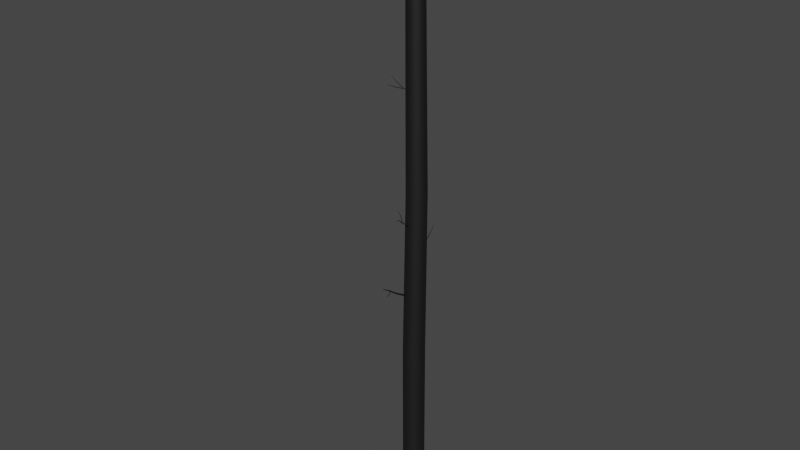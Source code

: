 # Source: Tree4_007.blend  (saved by Blender 2.91.10; exported with 4.5.12 LTS)
import bpy
from mathutils import Matrix  # noqa: F401  (used for matrix-valued properties, if any)

bpy.ops.wm.read_factory_settings(use_empty=True)
scene = bpy.context.scene
scene.name = 'Scene'

# ---- materials (node trees are filled in below, after node groups)
mat_tree_004mat = bpy.data.materials.new('Tree_004Mat')
mat_tree_004mat.use_transparent_shadow = False
mat_tree_004mat.diffuse_color = (0.05098, 0.05098, 0.05098, 1.0)
mat_tree_004mat.roughness = 0.69
mat_tree_004mat.metallic = 1.0
mat_tree_003mat = bpy.data.materials.new('Tree_003Mat')
mat_tree_003mat.use_transparent_shadow = False
mat_tree_003mat.diffuse_color = (0.05098, 0.05098, 0.05098, 1.0)
mat_tree_003mat.roughness = 0.69
mat_tree_003mat.metallic = 1.0

# ---- material node trees
mat_tree_004mat.use_nodes = True; mat_tree_004mat.node_tree.nodes.clear()
_N = mat_tree_004mat.node_tree.nodes; _L = mat_tree_004mat.node_tree.links
n0 = _N.new('ShaderNodeBsdfPrincipled'); n0.name = 'Principled BSDF'; n0.location = (10, 300)
n0.distribution = 'GGX'
n0.subsurface_method = 'BURLEY'
n0.inputs[0].default_value = (0.05098, 0.05098, 0.05098, 1.0)
n0.inputs[1].default_value = 1.0
n0.inputs[2].default_value = 0.69
n0.inputs[3].default_value = 1.45
n0.inputs[27].default_value = (0.0, 0.0, 0.0, 1.0)
n1 = _N.new('ShaderNodeOutputMaterial'); n1.name = 'Material Output'; n1.location = (300, 300)
n2 = _N.new('ShaderNodeNormalMap'); n2.name = 'Normal Map'; n2.location = (-300, -300)
n2.label = 'Normal/Map'
_L.new(n0.outputs[0], n1.inputs[0])
_L.new(n2.outputs[0], n0.inputs[5])
n1.is_active_output = True
mat_tree_003mat.use_nodes = True; mat_tree_003mat.node_tree.nodes.clear()
_N = mat_tree_003mat.node_tree.nodes; _L = mat_tree_003mat.node_tree.links
n0 = _N.new('ShaderNodeBsdfPrincipled'); n0.name = 'Principled BSDF'; n0.location = (10, 300)
n0.distribution = 'GGX'
n0.subsurface_method = 'BURLEY'
n0.inputs[0].default_value = (0.05098, 0.05098, 0.05098, 1.0)
n0.inputs[1].default_value = 1.0
n0.inputs[2].default_value = 0.69
n0.inputs[3].default_value = 1.45
n0.inputs[27].default_value = (0.0, 0.0, 0.0, 1.0)
n1 = _N.new('ShaderNodeOutputMaterial'); n1.name = 'Material Output'; n1.location = (300, 300)
n2 = _N.new('ShaderNodeNormalMap'); n2.name = 'Normal Map'; n2.location = (-300, -300)
n2.label = 'Normal/Map'
_L.new(n0.outputs[0], n1.inputs[0])
_L.new(n2.outputs[0], n0.inputs[5])
n1.is_active_output = True

# ---- world
world_world = bpy.data.worlds.new('World'); scene.world = world_world
world_world.use_nodes = True; world_world.node_tree.nodes.clear()
_N = world_world.node_tree.nodes; _L = world_world.node_tree.links
n0 = _N.new('ShaderNodeOutputWorld'); n0.name = 'World Output'; n0.location = (300, 300)
n1 = _N.new('ShaderNodeBackground'); n1.name = 'Background'; n1.location = (10, 300)
n1.inputs[0].default_value = (0.05088, 0.05088, 0.05088, 1.0)
_L.new(n1.outputs[0], n0.inputs[0])
n0.is_active_output = True
world_world.color = (0.05088, 0.05088, 0.05088)
world_world.use_sun_shadow = False
world_world.sun_shadow_jitter_overblur = 0.0

# ---- meshes
me_tree004mesh = bpy.data.meshes.new('Tree004Mesh')
me_tree004mesh.from_pydata([(0.02155, 0.3702, 0.004312), (-0.06864, 0.2701, 21.96), (0.2567, 0.2938, 0.004312), (0.1077, 0.2128, 21.96), (0.402, 0.09377, 0.004311), (0.2166, 0.06285, 21.96), (0.402, -0.1534, 0.004312), (0.2166, -0.1225, 21.96), (0.2567, -0.3534, 0.004312), (0.1077, -0.2725, 21.96), (0.02155, -0.4298, 0.004312), (-0.06864, -0.3298, 21.96), (-0.2136, -0.3534, 0.004312), (-0.245, -0.2725, 21.96), (-0.3589, -0.1534, 0.004312), (-0.3539, -0.1225, 21.96), (-0.3589, 0.09377, 0.004311), (-0.3539, 0.06285, 21.96), (-0.2136, 0.2938, 0.004312), (-0.245, 0.2128, 21.96), (0.06664, 0.338, 12.06), (0.2828, 0.2677, 12.06), (0.4165, 0.08382, 12.06), (0.4165, -0.1435, 12.06), (0.2828, -0.3274, 12.06), (0.06664, -0.3976, 12.06), (-0.1495, -0.3274, 12.06), (-0.2832, -0.1435, 12.06), (-0.2832, 0.08382, 12.06), (-0.1495, 0.2677, 12.06), (0.2341, 0.2938, 6.032), (0.3794, 0.09377, 6.032), (0.3794, -0.1534, 6.032), (0.2341, -0.3534, 6.032), (-0.0009976, -0.4298, 6.032), (-0.2361, -0.3534, 6.032), (-0.3814, -0.1534, 6.032), (-0.3814, 0.09377, 6.032), (-0.2361, 0.2938, 6.032), (-0.0009976, 0.3702, 6.032), (-0.06679, -1.176, 8.899), (0.2166, -1.723, 9.013), (-0.06376, -1.176, 8.893), (0.2176, -1.723, 9.011), (-0.06384, -1.178, 8.887), (0.2176, -1.724, 9.009), (-0.06702, -1.181, 8.881), (0.2165, -1.725, 9.007), (-0.07244, -1.184, 8.879), (0.2147, -1.726, 9.006), (-0.07865, -1.187, 8.88), (0.2125, -1.727, 9.006), (-0.08399, -1.188, 8.884), (0.2107, -1.727, 9.008), (-0.08703, -1.188, 8.89), (0.2097, -1.727, 9.01), (-0.08694, -1.186, 8.896), (0.2097, -1.727, 9.012), (-0.08376, -1.183, 8.902), (0.2108, -1.726, 9.014), (-0.07834, -1.18, 8.904), (0.2126, -1.725, 9.015), (-0.07213, -1.177, 8.903), (0.2148, -1.724, 9.014), (0.08303, -1.424, 8.929), (0.08538, -1.424, 8.924), (0.08532, -1.426, 8.919), (0.08285, -1.428, 8.915), (0.07865, -1.431, 8.913), (0.07383, -1.433, 8.914), (0.06969, -1.434, 8.917), (0.06733, -1.433, 8.922), (0.0674, -1.432, 8.927), (0.06987, -1.43, 8.931), (0.07407, -1.427, 8.933), (0.07889, -1.425, 8.932), (-0.1526, -0.3182, 8.338), (-0.009497, -1.61, 9.179), (-0.1428, -0.3244, 8.324), (-0.006966, -1.612, 9.176), (-0.1417, -0.3334, 8.309), (-0.006679, -1.614, 9.172), (-0.1495, -0.3427, 8.296), (-0.008712, -1.617, 9.169), (-0.1643, -0.3499, 8.288), (-0.01252, -1.618, 9.167), (-0.1819, -0.353, 8.289), (-0.01708, -1.619, 9.167), (-0.1978, -0.3512, 8.297), (-0.02118, -1.619, 9.169), (-0.2075, -0.3449, 8.311), (-0.02371, -1.617, 9.172), (-0.2087, -0.3359, 8.326), (-0.02399, -1.615, 9.176), (-0.2008, -0.3266, 8.339), (-0.02196, -1.612, 9.18), (-0.1861, -0.3194, 8.347), (-0.01815, -1.611, 9.182), (-0.1684, -0.3164, 8.346), (-0.01359, -1.61, 9.182), (-0.07352, -0.855, 8.673), (-0.06562, -0.8601, 8.662), (-0.06472, -0.8673, 8.649), (-0.07107, -0.8749, 8.639), (-0.08296, -0.8806, 8.633), (-0.0972, -0.8831, 8.633), (-0.11, -0.8817, 8.64), (-0.1179, -0.8766, 8.651), (-0.1188, -0.8694, 8.663), (-0.1124, -0.8618, 8.674), (-0.1006, -0.856, 8.68), (-0.08631, -0.8536, 8.679), (-0.05601, -1.273, 8.98), (-0.05002, -1.277, 8.971), (-0.04934, -1.283, 8.962), (-0.05415, -1.288, 8.954), (-0.06316, -1.293, 8.949), (-0.07395, -1.295, 8.95), (-0.08363, -1.294, 8.955), (-0.08962, -1.29, 8.963), (-0.0903, -1.284, 8.972), (-0.08549, -1.279, 8.981), (-0.07648, -1.274, 8.985), (-0.06569, -1.272, 8.985), (-0.01021, 0.2654, 9.961), (0.1382, 0.7859, 10.62), (-0.005522, 0.2746, 9.951), (0.1392, 0.7878, 10.61), (0.005175, 0.2802, 9.943), (0.1413, 0.7889, 10.61), (0.01901, 0.2806, 9.94), (0.144, 0.7889, 10.61), (0.03229, 0.2758, 9.942), (0.1466, 0.788, 10.61), (0.04144, 0.267, 9.948), (0.1484, 0.7862, 10.61), (0.04402, 0.2565, 9.958), (0.149, 0.7842, 10.62), (0.03933, 0.2473, 9.967), (0.148, 0.7824, 10.62), (0.02863, 0.2417, 9.975), (0.1459, 0.7813, 10.62), (0.01479, 0.2413, 9.978), (0.1432, 0.7812, 10.62), (0.001516, 0.2461, 9.977), (0.1405, 0.7821, 10.62), (-0.007635, 0.255, 9.97), (0.1387, 0.7839, 10.62), (0.07046, 0.5743, 10.25), (0.07344, 0.5802, 10.24), (0.08025, 0.5837, 10.23), (0.08905, 0.584, 10.23), (0.0975, 0.5809, 10.23), (0.1033, 0.5753, 10.24), (0.105, 0.5687, 10.24), (0.102, 0.5628, 10.25), (0.09517, 0.5593, 10.25), (0.08636, 0.559, 10.26), (0.07792, 0.5621, 10.26), (0.0721, 0.5677, 10.25), (0.0325, -0.1204, 10.83), (0.04337, -1.091, 11.44), (0.02945, -0.1275, 10.82), (0.04284, -1.092, 11.44), (0.02066, -0.1329, 10.81), (0.04133, -1.093, 11.44), (0.008486, -0.1352, 10.81), (0.03924, -1.093, 11.44), (-0.003805, -0.1337, 10.81), (0.03712, -1.093, 11.44), (-0.01292, -0.1289, 10.82), (0.03555, -1.092, 11.44), (-0.01643, -0.122, 10.83), (0.03495, -1.091, 11.44), (-0.01337, -0.1148, 10.84), (0.03547, -1.09, 11.44), (-0.004585, -0.1094, 10.85), (0.03699, -1.089, 11.44), (0.007585, -0.1071, 10.85), (0.03908, -1.089, 11.44), (0.01988, -0.1086, 10.85), (0.0412, -1.089, 11.44), (0.029, -0.1135, 10.84), (0.04277, -1.09, 11.44), (0.04248, -0.7324, 11.26), (0.04063, -0.7367, 11.25), (0.03531, -0.74, 11.25), (0.02794, -0.7413, 11.25), (0.02049, -0.7404, 11.25), (0.01497, -0.7375, 11.25), (0.01285, -0.7333, 11.26), (0.0147, -0.729, 11.27), (0.02002, -0.7257, 11.27), (0.02739, -0.7243, 11.27), (0.03483, -0.7252, 11.27), (0.04035, -0.7282, 11.27), (0.0396, -0.8766, 11.4), (0.03868, -0.8787, 11.4), (0.03606, -0.8803, 11.4), (0.03242, -0.881, 11.39), (0.02874, -0.8806, 11.4), (0.02602, -0.8791, 11.4), (0.02497, -0.877, 11.4), (0.02588, -0.8749, 11.4), (0.02851, -0.8733, 11.41), (0.03215, -0.8726, 11.41), (0.03582, -0.8731, 11.41), (0.03855, -0.8745, 11.4), (0.03807, -0.6921, 11.23), (0.03867, -0.9488, 11.79), (0.03667, -0.6974, 11.23), (0.03818, -0.9506, 11.79), (0.03251, -0.7015, 11.23), (0.03673, -0.952, 11.79), (0.02671, -0.7031, 11.23), (0.03472, -0.9526, 11.79), (0.02081, -0.7018, 11.23), (0.03266, -0.9522, 11.79), (0.01641, -0.6981, 11.23), (0.03113, -0.9509, 11.79), (0.01467, -0.6929, 11.23), (0.03053, -0.949, 11.79), (0.01607, -0.6875, 11.24), (0.03101, -0.9472, 11.79), (0.02023, -0.6835, 11.24), (0.03246, -0.9458, 11.79), (0.02603, -0.6819, 11.24), (0.03448, -0.9452, 11.79), (0.03192, -0.6831, 11.24), (0.03653, -0.9456, 11.79), (0.03633, -0.6869, 11.24), (0.03806, -0.9469, 11.79), (0.03788, -0.7904, 11.55), (0.03688, -0.7942, 11.54), (0.03391, -0.7971, 11.54), (0.02976, -0.7982, 11.54), (0.02555, -0.7973, 11.54), (0.0224, -0.7947, 11.54), (0.02116, -0.7909, 11.55), (0.02216, -0.7871, 11.55), (0.02513, -0.7842, 11.55), (0.02928, -0.7831, 11.55), (0.03349, -0.784, 11.55), (0.03663, -0.7867, 11.55), (-0.3574, -0.1745, 15.54), (-0.9408, -0.1931, 15.84), (-0.3607, -0.1775, 15.54), (-0.9413, -0.1936, 15.84), (-0.3643, -0.1769, 15.53), (-0.9419, -0.1935, 15.84), (-0.3673, -0.1727, 15.53), (-0.9425, -0.1927, 15.84), (-0.3689, -0.1661, 15.52), (-0.9427, -0.1916, 15.84), (-0.3686, -0.1589, 15.52), (-0.9427, -0.1904, 15.84), (-0.3666, -0.153, 15.53), (-0.9423, -0.1894, 15.84), (-0.3633, -0.1499, 15.53), (-0.9418, -0.1888, 15.84), (-0.3597, -0.1506, 15.54), (-0.9411, -0.1889, 15.84), (-0.3567, -0.1548, 15.54), (-0.9406, -0.1897, 15.84), (-0.3551, -0.1614, 15.55), (-0.9404, -0.1908, 15.84), (-0.3554, -0.1686, 15.55), (-0.9404, -0.192, 15.84), (-0.7295, -0.1744, 15.75), (-0.7314, -0.1763, 15.75), (-0.7336, -0.1759, 15.75), (-0.7354, -0.1733, 15.74), (-0.7364, -0.1694, 15.74), (-0.7362, -0.165, 15.74), (-0.735, -0.1614, 15.74), (-0.733, -0.1596, 15.75), (-0.7308, -0.16, 15.75), (-0.729, -0.1625, 15.75), (-0.7281, -0.1665, 15.76), (-0.7282, -0.1709, 15.76), (-0.8223, -0.1601, 15.82), (-0.8233, -0.161, 15.82), (-0.8244, -0.1608, 15.82), (-0.8253, -0.1596, 15.82), (-0.8258, -0.1576, 15.81), (-0.8257, -0.1555, 15.81), (-0.8251, -0.1537, 15.82), (-0.8241, -0.1528, 15.82), (-0.823, -0.153, 15.82), (-0.8221, -0.1542, 15.82), (-0.8217, -0.1562, 15.82), (-0.8217, -0.1584, 15.82), (0.01957, -0.05316, 15.5), (-0.8967, -0.3547, 15.59), (0.01966, -0.05658, 15.49), (-0.8966, -0.3556, 15.59), (0.018, -0.05501, 15.48), (-0.8971, -0.3552, 15.59), (0.01503, -0.04885, 15.47), (-0.8978, -0.3536, 15.59), (0.01154, -0.03977, 15.47), (-0.8987, -0.3513, 15.59), (0.008485, -0.0302, 15.47), (-0.8995, -0.3488, 15.59), (0.006667, -0.02269, 15.48), (-0.9, -0.3468, 15.59), (0.006578, -0.01927, 15.49), (-0.9, -0.346, 15.59), (0.008241, -0.02085, 15.5), (-0.8996, -0.3464, 15.59), (0.01121, -0.02701, 15.51), (-0.8988, -0.348, 15.6), (0.01469, -0.03608, 15.51), (-0.8979, -0.3503, 15.6), (0.01775, -0.04566, 15.51), (-0.8971, -0.3528, 15.6), (-0.4721, -0.2186, 15.55), (-0.4721, -0.2213, 15.54), (-0.4734, -0.2201, 15.54), (-0.4758, -0.2151, 15.53), (-0.4786, -0.2078, 15.53), (-0.4811, -0.2, 15.53), (-0.4825, -0.194, 15.54), (-0.4826, -0.1912, 15.54), (-0.4813, -0.1925, 15.55), (-0.4789, -0.1975, 15.56), (-0.4761, -0.2048, 15.56), (-0.4736, -0.2125, 15.56), (-0.6818, -0.2915, 15.57), (-0.6817, -0.2936, 15.56), (-0.6827, -0.2926, 15.56), (-0.6845, -0.2889, 15.55), (-0.6867, -0.2833, 15.55), (-0.6885, -0.2774, 15.55), (-0.6896, -0.2729, 15.55), (-0.6897, -0.2708, 15.56), (-0.6887, -0.2717, 15.57), (-0.6869, -0.2755, 15.57), (-0.6847, -0.281, 15.57), (-0.6829, -0.2869, 15.57)], [], [(20, 1, 3), (5, 22, 21), (3, 5, 21), (20, 3, 21), (22, 5, 7), (9, 24, 23), (7, 9, 23), (22, 7, 23), (24, 9, 11), (13, 26, 25), (11, 13, 25), (24, 11, 25), (26, 13, 15), (17, 28, 27), (15, 17, 27), (26, 15, 27), (28, 17, 19), (1, 20, 29), (19, 1, 29), (28, 19, 29), (37, 28, 29), (38, 37, 29), (38, 29, 20), (38, 20, 39), (35, 26, 27), (36, 35, 27), (36, 27, 28), (36, 28, 37), (33, 24, 25), (34, 33, 25), (34, 25, 26), (34, 26, 35), (31, 22, 23), (32, 31, 23), (32, 23, 24), (32, 24, 33), (39, 20, 21), (30, 39, 21), (30, 21, 22), (30, 22, 31), (0, 39, 30), (31, 4, 2), (30, 31, 2), (0, 30, 2), (4, 31, 32), (33, 8, 6), (32, 33, 6), (4, 32, 6), (8, 33, 34), (35, 12, 10), (34, 35, 10), (8, 34, 10), (12, 35, 36), (37, 16, 14), (36, 37, 14), (12, 36, 14), (16, 37, 38), (39, 0, 18), (38, 39, 18), (16, 38, 18), (45, 66, 65, 43), (47, 67, 66, 45), (49, 68, 67, 47), (51, 69, 68, 49), (53, 70, 69, 51), (55, 71, 70, 53), (57, 72, 71, 55), (59, 73, 72, 57), (61, 74, 73, 59), (63, 75, 74, 61), (41, 64, 75, 63), (64, 65, 40, 62), (60, 58, 74, 75), (58, 56, 73, 74), (56, 54, 72, 73), (54, 52, 71, 72), (52, 50, 70, 71), (50, 48, 69, 70), (48, 46, 68, 69), (46, 44, 67, 68), (44, 42, 66, 67), (42, 40, 65, 66), (79, 113, 112, 77), (81, 114, 113, 79), (81, 83, 115, 114), (85, 116, 115, 83), (85, 87, 117, 116), (89, 118, 117, 87), (89, 91, 119, 118), (93, 120, 119, 91), (93, 95, 121, 120), (97, 122, 121, 95), (97, 99, 123, 122), (62, 60, 75, 64), (100, 101, 78, 76), (96, 94, 109, 110), (111, 98, 96, 110), (92, 90, 107, 108), (109, 94, 92, 108), (88, 86, 105, 106), (107, 90, 88, 106), (84, 82, 103, 104), (105, 86, 84, 104), (80, 78, 101, 102), (103, 82, 80, 102), (112, 100, 111, 123), (112, 113, 101, 100), (110, 109, 121, 122), (123, 111, 110, 122), (108, 107, 119, 120), (121, 109, 108, 120), (106, 105, 117, 118), (119, 107, 106, 118), (104, 103, 115, 116), (117, 105, 104, 116), (102, 101, 113, 114), (115, 103, 102, 114), (112, 123, 99, 77), (100, 76, 98, 111), (43, 65, 64, 41), (127, 129, 150, 149), (131, 151, 150, 129), (131, 133, 152, 151), (135, 153, 152, 133), (135, 137, 154, 153), (139, 155, 154, 137), (139, 141, 156, 155), (143, 157, 156, 141), (143, 145, 158, 157), (147, 159, 158, 145), (147, 125, 148, 159), (159, 148, 146, 144), (148, 149, 124, 146), (138, 156, 157, 140), (157, 158, 142, 140), (134, 154, 155, 136), (155, 156, 138, 136), (130, 152, 153, 132), (153, 154, 134, 132), (126, 150, 151, 128), (151, 152, 130, 128), (149, 150, 126, 124), (142, 158, 159, 144), (127, 149, 148, 125), (163, 197, 196, 161), (165, 198, 197, 163), (165, 167, 199, 198), (169, 200, 199, 167), (169, 171, 201, 200), (173, 202, 201, 171), (173, 175, 203, 202), (177, 204, 203, 175), (177, 179, 205, 204), (181, 206, 205, 179), (181, 183, 207, 206), (184, 185, 162, 160), (180, 178, 193, 194), (195, 182, 180, 194), (176, 174, 191, 192), (193, 178, 176, 192), (172, 170, 189, 190), (191, 174, 172, 190), (168, 166, 187, 188), (189, 170, 168, 188), (164, 162, 185, 186), (187, 166, 164, 186), (196, 184, 195, 207), (196, 197, 185, 184), (194, 193, 205, 206), (207, 195, 194, 206), (192, 191, 203, 204), (205, 193, 192, 204), (190, 189, 201, 202), (203, 191, 190, 202), (188, 187, 199, 200), (201, 189, 188, 200), (186, 185, 197, 198), (199, 187, 186, 198), (196, 207, 183, 161), (211, 233, 232, 209), (213, 234, 233, 211), (213, 215, 235, 234), (217, 236, 235, 215), (219, 237, 236, 217), (219, 221, 238, 237), (223, 239, 238, 221), (223, 225, 240, 239), (227, 241, 240, 225), (229, 242, 241, 227), (229, 231, 243, 242), (230, 243, 232), (233, 210, 208), (232, 233, 208), (230, 232, 208), (226, 241, 242), (228, 226, 242), (228, 242, 243), (228, 243, 230), (224, 240, 241), (241, 226, 224), (220, 238, 239), (222, 220, 239), (222, 239, 240), (222, 240, 224), (216, 236, 237), (218, 216, 237), (218, 237, 238), (218, 238, 220), (214, 235, 236), (236, 216, 214), (210, 233, 234), (212, 210, 234), (212, 234, 235), (212, 235, 214), (184, 160, 182, 195), (232, 243, 231, 209), (247, 249, 282, 281), (251, 283, 282, 249), (253, 255, 285, 284), (251, 253, 284, 283), (257, 286, 285, 255), (259, 287, 286, 257), (261, 288, 287, 259), (261, 263, 289, 288), (265, 290, 289, 263), (265, 267, 291, 290), (245, 280, 291, 267), (268, 269, 244, 266), (260, 277, 278, 262), (278, 279, 264, 262), (256, 275, 276, 258), (276, 277, 260, 258), (252, 273, 274, 254), (274, 275, 256, 254), (246, 270, 271, 248), (271, 272, 250, 248), (272, 273, 252, 250), (269, 270, 246, 244), (280, 268, 279, 291), (278, 277, 289, 290), (291, 279, 278, 290), (276, 275, 287, 288), (289, 277, 276, 288), (287, 275, 274, 286), (286, 274, 273, 285), (271, 270, 282, 283), (272, 271, 283, 284), (285, 273, 272, 284), (269, 268, 280, 281), (282, 270, 269, 281), (295, 329, 328, 293), (297, 330, 329, 295), (297, 299, 331, 330), (301, 332, 331, 299), (303, 333, 332, 301), (303, 305, 334, 333), (307, 335, 334, 305), (307, 309, 336, 335), (311, 337, 336, 309), (313, 338, 337, 311), (313, 315, 339, 338), (328, 316, 327, 339), (317, 318, 294, 292), (314, 316, 317, 292), (310, 308, 325, 326), (326, 327, 312, 310), (306, 324, 325, 308), (323, 324, 306, 304), (300, 298, 320, 321), (322, 323, 304, 302, 321), (302, 300, 321), (296, 319, 320, 298), (318, 319, 296, 294), (328, 329, 317, 316), (326, 325, 337, 338), (339, 327, 326, 338), (337, 325, 324, 336), (323, 322, 334, 335), (336, 324, 323, 335), (321, 320, 332, 333), (334, 322, 321, 333), (332, 320, 319, 331), (318, 317, 329, 330), (331, 319, 318, 330), (312, 327, 316, 314), (328, 339, 315, 293), (264, 279, 268, 266), (247, 281, 280, 245)])
me_tree004mesh.polygons.foreach_set('use_smooth', [True] * 288)
me_tree004mesh.polygons.foreach_set('material_index', [0, 0, 0, 0, 0, 0, 0, 0, 0, 0, 0, 0, 0, 0, 0, 0, 0, 0, 0, 0, 0, 0, 0, 0, 0, 0, 0, 0, 0, 0, 0, 0, 0, 0, 0, 0, 0, 0, 0, 0, 0, 0, 0, 0, 0, 0, 0, 0, 0, 0, 0, 0, 0, 0, 0, 0, 0, 0, 0, 0, 1, 1, 1, 1, 1, 1, 1, 1, 1, 1, 1, 1, 1, 1, 1, 1, 1, 1, 1, 1, 1, 1, 1, 1, 1, 1, 1, 1, 1, 1, 1, 1, 1, 1, 1, 1, 1, 1, 1, 1, 1, 1, 1, 1, 1, 1, 1, 1, 1, 1, 1, 1, 1, 1, 1, 1, 1, 1, 1, 1, 1, 1, 1, 1, 1, 1, 1, 1, 1, 1, 1, 1, 1, 1, 1, 1, 1, 1, 1, 1, 1, 1, 1, 1, 1, 1, 1, 1, 1, 1, 1, 1, 1, 1, 1, 1, 1, 1, 1, 1, 1, 1, 1, 1, 1, 1, 1, 1, 1, 1, 1, 1, 1, 1, 1, 1, 1, 1, 1, 1, 1, 1, 1, 1, 1, 1, 1, 1, 1, 1, 1, 1, 1, 1, 1, 1, 1, 1, 1, 1, 1, 1, 1, 1, 1, 1, 1, 1, 1, 1, 1, 1, 1, 1, 1, 1, 1, 1, 1, 1, 1, 1, 1, 1, 1, 1, 1, 1, 1, 1, 1, 1, 1, 1, 1, 1, 1, 1, 1, 1, 1, 1, 1, 1, 1, 1, 1, 1, 1, 1, 1, 1, 1, 1, 1, 1, 1, 1, 1, 1, 1, 1, 1, 1, 1, 1, 1, 1, 1, 1, 1, 1, 1, 1, 1, 1, 1, 1, 1, 1, 1, 1, 1, 1, 1, 1, 1, 1])
me_tree004mesh.materials.append(mat_tree_004mat)
me_tree004mesh.materials.append(mat_tree_003mat)
me_tree004mesh.use_remesh_fix_poles = True
me_tree004mesh.use_remesh_preserve_attributes = False
me_tree004mesh.use_mirror_vertex_groups = False
me_tree004mesh.update()
me_tree004mesh.normals_split_custom_set([tuple(v) for v in zip(*[iter([0.002442, 1.0, 0.006103, -0.002694, 1.0, 0.006818, 0.586, 0.8102, 0.01486, 0.9506, 0.3097, 0.01985, 0.9513, 0.3083, 0.007244, 0.5894, 0.8078, 0.00681, 0.586, 0.8102, 0.01486, 0.9506, 0.3097, 0.01985, 0.5894, 0.8078, 0.00681, 0.002442, 1.0, 0.006103, 0.586, 0.8102, 0.01486, 0.5894, 0.8078, 0.00681, 0.9513, 0.3083, 0.007244, 0.9506, 0.3097, 0.01985, 0.9506, -0.3097, 0.01985, 0.586, -0.8102, 0.01487, 0.5894, -0.8078, 0.00681, 0.9513, -0.3083, 0.007244, 0.9506, -0.3097, 0.01985, 0.586, -0.8102, 0.01487, 0.9513, -0.3083, 0.007244, 0.9513, 0.3083, 0.007244, 0.9506, -0.3097, 0.01985, 0.9513, -0.3083, 0.007244, 0.5894, -0.8078, 0.00681, 0.586, -0.8102, 0.01487, -0.002691, -1.0, 0.006818, -0.5895, -0.8077, -0.001204, -0.5862, -0.8102, 0.00539, 0.002443, -1.0, 0.006103, -0.002691, -1.0, 0.006818, -0.5895, -0.8077, -0.001204, 0.002443, -1.0, 0.006103, 0.5894, -0.8078, 0.00681, -0.002691, -1.0, 0.006818, 0.002443, -1.0, 0.006103, -0.5862, -0.8102, 0.00539, -0.5895, -0.8077, -0.001204, -0.9513, -0.3082, -0.00615, -0.9513, 0.3082, -0.006149, -0.9508, 0.3097, 0.004946, -0.9508, -0.3097, 0.004945, -0.9513, -0.3082, -0.00615, -0.9513, 0.3082, -0.006149, -0.9508, -0.3097, 0.004945, -0.5862, -0.8102, 0.00539, -0.9513, -0.3082, -0.00615, -0.9508, -0.3097, 0.004945, -0.9508, 0.3097, 0.004946, -0.9513, 0.3082, -0.006149, -0.5895, 0.8077, -0.001204, -0.002694, 1.0, 0.006818, 0.002442, 1.0, 0.006103, -0.5862, 0.8102, 0.00539, -0.5895, 0.8077, -0.001204, -0.002694, 1.0, 0.006818, -0.5862, 0.8102, 0.00539, -0.9508, 0.3097, 0.004946, -0.5895, 0.8077, -0.001204, -0.5862, 0.8102, 0.00539, -0.9512, 0.3086, 0.006217, -0.9508, 0.3097, 0.004946, -0.5862, 0.8102, 0.00539, -0.5887, 0.8083, 0.004869, -0.9512, 0.3086, 0.006217, -0.5862, 0.8102, 0.00539, -0.5887, 0.8083, 0.004869, -0.5862, 0.8102, 0.00539, 0.002442, 1.0, 0.006103, -0.5887, 0.8083, 0.004869, 0.002442, 1.0, 0.006103, -0.001469, 1.0, 0.00268, -0.5887, -0.8083, 0.00487, -0.5862, -0.8102, 0.00539, -0.9508, -0.3097, 0.004945, -0.9512, -0.3086, 0.006217, -0.5887, -0.8083, 0.00487, -0.9508, -0.3097, 0.004945, -0.9512, -0.3086, 0.006217, -0.9508, -0.3097, 0.004945, -0.9508, 0.3097, 0.004946, -0.9512, -0.3086, 0.006217, -0.9508, 0.3097, 0.004946, -0.9512, 0.3086, 0.006217, 0.5868, -0.8097, 0.0004791, 0.5894, -0.8078, 0.00681, 0.002443, -1.0, 0.006103, -0.001468, -1.0, 0.00268, 0.5868, -0.8097, 0.0004791, 0.002443, -1.0, 0.006103, -0.001468, -1.0, 0.00268, 0.002443, -1.0, 0.006103, -0.5862, -0.8102, 0.00539, -0.001468, -1.0, 0.00268, -0.5862, -0.8102, 0.00539, -0.5887, -0.8083, 0.00487, 0.9509, 0.3095, -0.0008872, 0.9513, 0.3083, 0.007244, 0.9513, -0.3083, 0.007244, 0.9509, -0.3095, -0.0008871, 0.9509, 0.3095, -0.0008872, 0.9513, -0.3083, 0.007244, 0.9509, -0.3095, -0.0008871, 0.9513, -0.3083, 0.007244, 0.5894, -0.8078, 0.00681, 0.9509, -0.3095, -0.0008871, 0.5894, -0.8078, 0.00681, 0.5868, -0.8097, 0.0004791, -0.001469, 1.0, 0.00268, 0.002442, 1.0, 0.006103, 0.5894, 0.8078, 0.00681, 0.5868, 0.8097, 0.0004791, -0.001469, 1.0, 0.00268, 0.5894, 0.8078, 0.00681, 0.5868, 0.8097, 0.0004791, 0.5894, 0.8078, 0.00681, 0.9513, 0.3083, 0.007244, 0.5868, 0.8097, 0.0004791, 0.9513, 0.3083, 0.007244, 0.9509, 0.3095, -0.0008872, 0.0007379, 1.0, 2.581e-06, -0.001469, 1.0, 0.00268, 0.5868, 0.8097, 0.0004791, 0.9509, 0.3095, -0.0008872, 0.9511, 0.3088, 0.003558, 0.5883, 0.8087, 0.0022, 0.5868, 0.8097, 0.0004791, 0.9509, 0.3095, -0.0008872, 0.5883, 0.8087, 0.0022, 0.0007379, 1.0, 2.581e-06, 0.5868, 0.8097, 0.0004791, 0.5883, 0.8087, 0.0022, 0.9511, 0.3088, 0.003558, 0.9509, 0.3095, -0.0008872, 0.9509, -0.3095, -0.0008871, 0.5868, -0.8097, 0.0004791, 0.5883, -0.8087, 0.002201, 0.9511, -0.3088, 0.003558, 0.9509, -0.3095, -0.0008871, 0.5868, -0.8097, 0.0004791, 0.9511, -0.3088, 0.003558, 0.9511, 0.3088, 0.003558, 0.9509, -0.3095, -0.0008871, 0.9511, -0.3088, 0.003558, 0.5883, -0.8087, 0.002201, 0.5868, -0.8097, 0.0004791, -0.001468, -1.0, 0.00268, -0.5887, -0.8083, 0.00487, -0.5873, -0.8094, -0.002197, 0.0007329, -1.0, 2.88e-06, -0.001468, -1.0, 0.00268, -0.5887, -0.8083, 0.00487, 0.0007329, -1.0, 2.88e-06, 0.5883, -0.8087, 0.002201, -0.001468, -1.0, 0.00268, 0.0007329, -1.0, 2.88e-06, -0.5873, -0.8094, -0.002197, -0.5887, -0.8083, 0.00487, -0.9512, -0.3086, 0.006217, -0.9512, 0.3086, 0.006217, -0.951, 0.3092, -0.003558, -0.951, -0.3092, -0.003558, -0.9512, -0.3086, 0.006217, -0.9512, 0.3086, 0.006217, -0.951, -0.3092, -0.003558, -0.5873, -0.8094, -0.002197, -0.9512, -0.3086, 0.006217, -0.951, -0.3092, -0.003558, -0.951, 0.3092, -0.003558, -0.9512, 0.3086, 0.006217, -0.5887, 0.8083, 0.004869, -0.001469, 1.0, 0.00268, 0.0007379, 1.0, 2.581e-06, -0.5873, 0.8094, -0.002198, -0.5887, 0.8083, 0.004869, -0.001469, 1.0, 0.00268, -0.5873, 0.8094, -0.002198, -0.951, 0.3092, -0.003558, -0.5887, 0.8083, 0.004869, -0.5873, 0.8094, -0.002198, 0.8874, 0.2847, -0.3625, 0.8482, 0.3568, -0.3913, 0.8724, 0.4772, 0.1061, 0.8914, 0.4331, 0.1339, 0.6469, 0.05567, -0.7606, 0.6048, 0.1417, -0.7837, 0.8482, 0.3568, -0.3913, 0.8874, 0.2847, -0.3625, 0.2341, -0.1923, -0.953, 0.2055, -0.1123, -0.9722, 0.6048, 0.1417, -0.7837, 0.6469, 0.05567, -0.7606, -0.2394, -0.3923, -0.8881, -0.2482, -0.3407, -0.9068, 0.2055, -0.1123, -0.9722, 0.2341, -0.1923, -0.953, -0.6467, -0.491, -0.5837, -0.6376, -0.4843, -0.5991, -0.2482, -0.3407, -0.9068, -0.2394, -0.3923, -0.8881, -0.8785, -0.462, -0.1219, -0.8556, -0.502, -0.1261, -0.6376, -0.4843, -0.5991, -0.6467, -0.491, -0.5837, -0.8733, -0.3134, 0.373, -0.8389, -0.3861, 0.3836, -0.8556, -0.502, -0.1261, -0.8785, -0.462, -0.1219, -0.633, -0.08521, 0.7695, -0.591, -0.1672, 0.7892, -0.8389, -0.3861, 0.3836, -0.8733, -0.3134, 0.373, -0.2219, 0.1618, 0.9615, -0.1799, 0.09482, 0.9791, -0.591, -0.1672, 0.7892, -0.633, -0.08521, 0.7695, 0.2502, 0.3618, 0.8981, 0.2817, 0.328, 0.9017, -0.1799, 0.09482, 0.9791, -0.2219, 0.1618, 0.9615, 0.6579, 0.4612, 0.5954, 0.6669, 0.4678, 0.58, 0.2817, 0.328, 0.9017, 0.2502, 0.3618, 0.8981, 0.6669, 0.4678, 0.58, 0.8724, 0.4772, 0.1061, 0.6399, 0.4598, 0.6158, 0.2676, 0.2703, 0.9249, -0.1642, 0.01283, 0.9863, -0.5455, -0.2452, 0.8015, -0.1799, 0.09482, 0.9791, 0.2817, 0.328, 0.9017, -0.5455, -0.2452, 0.8015, -0.7912, -0.4449, 0.4195, -0.591, -0.1672, 0.7892, -0.1799, 0.09482, 0.9791, -0.7912, -0.4449, 0.4195, -0.8396, -0.5378, -0.07578, -0.8389, -0.3861, 0.3836, -0.591, -0.1672, 0.7892, -0.8396, -0.5378, -0.07578, -0.6643, -0.4921, -0.5626, -0.8556, -0.502, -0.1261, -0.8389, -0.3861, 0.3836, -0.6643, -0.4921, -0.5626, -0.3012, -0.3118, -0.9011, -0.6376, -0.4843, -0.5991, -0.8556, -0.502, -0.1261, -0.3012, -0.3118, -0.9011, 0.1482, -0.04644, -0.9879, -0.2482, -0.3407, -0.9068, -0.6376, -0.4843, -0.5991, 0.1482, -0.04644, -0.9879, 0.5559, 0.2282, -0.7994, 0.2055, -0.1123, -0.9722, -0.2482, -0.3407, -0.9068, 0.5559, 0.2282, -0.7994, 0.8108, 0.4371, -0.3892, 0.6048, 0.1417, -0.7837, 0.2055, -0.1123, -0.9722, 0.8108, 0.4371, -0.3892, 0.8422, 0.5227, 0.132, 0.8482, 0.3568, -0.3913, 0.6048, 0.1417, -0.7837, 0.8422, 0.5227, 0.132, 0.6399, 0.4598, 0.6158, 0.8724, 0.4772, 0.1061, 0.8482, 0.3568, -0.3913, 0.9402, 0.2573, 0.2229, 0.9411, 0.2404, 0.2378, 0.6476, 0.4616, 0.6063, 0.653, 0.4511, 0.6083, 0.9757, -0.01299, -0.2186, 0.9801, -0.05113, -0.1918, 0.9411, 0.2404, 0.2378, 0.9402, 0.2573, 0.2229, 0.9757, -0.01299, -0.2186, 0.7491, -0.287, -0.5971, 0.7543, -0.333, -0.5658, 0.9801, -0.05113, -0.1918, 0.3213, -0.4906, -0.81, 0.3251, -0.5292, -0.7838, 0.7543, -0.333, -0.5658, 0.7491, -0.287, -0.5971, 0.3213, -0.4906, -0.81, -0.1916, -0.5687, -0.7999, -0.1923, -0.5869, -0.7865, 0.3251, -0.5292, -0.7838, -0.6512, -0.5008, -0.5702, -0.6569, -0.4905, -0.5726, -0.1923, -0.5869, -0.7865, -0.1916, -0.5687, -0.7999, -0.6512, -0.5008, -0.5702, -0.9342, -0.3058, -0.184, -0.942, -0.268, -0.2018, -0.6569, -0.4905, -0.5726, -0.9663, -0.03663, 0.2548, -0.9745, 0.01899, 0.2237, -0.942, -0.268, -0.2018, -0.9342, -0.3058, -0.184, -0.9663, -0.03663, 0.2548, -0.7405, 0.235, 0.6296, -0.7502, 0.2953, 0.5916, -0.9745, 0.01899, 0.2237, -0.3169, 0.4373, 0.8416, -0.3288, 0.4902, 0.8072, -0.7502, 0.2953, 0.5916, -0.7405, 0.235, 0.6296, -0.3169, 0.4373, 0.8416, 0.1927, 0.5166, 0.8343, 0.1818, 0.5521, 0.8137, -0.3288, 0.4902, 0.8072, 0.2676, 0.2703, 0.9249, -0.1642, 0.01283, 0.9863, 0.2817, 0.328, 0.9017, 0.6669, 0.4678, 0.58, 0.6617, 0.4621, 0.5904, 0.9461, 0.2374, 0.2205, 0.9418, 0.2656, 0.2063, 0.6594, 0.4653, 0.5905, -0.3157, 0.4636, 0.8279, -0.7451, 0.2607, 0.6139, -0.7519, 0.3094, 0.5822, -0.3216, 0.5053, 0.8008, 0.197, 0.5611, 0.8039, 0.1992, 0.5383, 0.8189, -0.3157, 0.4636, 0.8279, -0.3216, 0.5053, 0.8008, -0.9719, -0.01534, 0.2349, -0.9348, -0.2893, -0.2059, -0.9379, -0.2671, -0.2216, -0.9778, 0.0263, 0.2077, -0.7519, 0.3094, 0.5822, -0.7451, 0.2607, 0.6139, -0.9719, -0.01534, 0.2349, -0.9778, 0.0263, 0.2077, -0.6454, -0.4869, -0.5885, -0.1837, -0.5558, -0.8108, -0.1764, -0.5819, -0.7939, -0.643, -0.4901, -0.5886, -0.9379, -0.2671, -0.2216, -0.9348, -0.2893, -0.2059, -0.6454, -0.4869, -0.5885, -0.643, -0.4901, -0.5886, 0.3255, -0.4791, -0.8152, 0.7478, -0.2782, -0.6028, 0.7538, -0.3269, -0.5701, 0.3335, -0.521, -0.7857, -0.1764, -0.5819, -0.7939, -0.1837, -0.5558, -0.8108, 0.3255, -0.4791, -0.8152, 0.3335, -0.521, -0.7857, 0.9732, -0.00632, -0.2298, 0.9418, 0.2656, 0.2063, 0.9461, 0.2374, 0.2205, 0.9778, -0.05076, -0.2035, 0.7538, -0.3269, -0.5701, 0.7478, -0.2782, -0.6028, 0.9732, -0.00632, -0.2298, 0.9778, -0.05076, -0.2035, 0.6476, 0.4616, 0.6063, 0.6617, 0.4621, 0.5904, 0.197, 0.5611, 0.8039, 0.1818, 0.5521, 0.8137, 0.6476, 0.4616, 0.6063, 0.9411, 0.2404, 0.2378, 0.9461, 0.2374, 0.2205, 0.6617, 0.4621, 0.5904, -0.3216, 0.5053, 0.8008, -0.7519, 0.3094, 0.5822, -0.7502, 0.2953, 0.5916, -0.3288, 0.4902, 0.8072, 0.1818, 0.5521, 0.8137, 0.197, 0.5611, 0.8039, -0.3216, 0.5053, 0.8008, -0.3288, 0.4902, 0.8072, -0.9778, 0.0263, 0.2077, -0.9379, -0.2671, -0.2216, -0.942, -0.268, -0.2018, -0.9745, 0.01899, 0.2237, -0.7502, 0.2953, 0.5916, -0.7519, 0.3094, 0.5822, -0.9778, 0.0263, 0.2077, -0.9745, 0.01899, 0.2237, -0.643, -0.4901, -0.5886, -0.1764, -0.5819, -0.7939, -0.1923, -0.5869, -0.7865, -0.6569, -0.4905, -0.5726, -0.942, -0.268, -0.2018, -0.9379, -0.2671, -0.2216, -0.643, -0.4901, -0.5886, -0.6569, -0.4905, -0.5726, 0.3335, -0.521, -0.7857, 0.7538, -0.3269, -0.5701, 0.7543, -0.333, -0.5658, 0.3251, -0.5292, -0.7838, -0.1923, -0.5869, -0.7865, -0.1764, -0.5819, -0.7939, 0.3335, -0.521, -0.7857, 0.3251, -0.5292, -0.7838, 0.9778, -0.05076, -0.2035, 0.9461, 0.2374, 0.2205, 0.9411, 0.2404, 0.2378, 0.9801, -0.05113, -0.1918, 0.7543, -0.333, -0.5658, 0.7538, -0.3269, -0.5701, 0.9778, -0.05076, -0.2035, 0.9801, -0.05113, -0.1918, 0.6476, 0.4616, 0.6063, 0.1818, 0.5521, 0.8137, 0.1927, 0.5166, 0.8343, 0.653, 0.4511, 0.6083, 0.6617, 0.4621, 0.5904, 0.6594, 0.4653, 0.5905, 0.1992, 0.5383, 0.8189, 0.197, 0.5611, 0.8039, 0.8914, 0.4331, 0.1339, 0.8724, 0.4772, 0.1061, 0.6669, 0.4678, 0.58, 0.6579, 0.4612, 0.5954, -0.8042, 0.5684, -0.1737, -0.3976, 0.832, -0.387, -0.3977, 0.7661, -0.5049, -0.7892, 0.5572, -0.2582, 0.1137, 0.8674, -0.4845, 0.09328, 0.7829, -0.6152, -0.3977, 0.7661, -0.5049, -0.3976, 0.832, -0.387, 0.1137, 0.8674, -0.4845, 0.595, 0.6703, -0.4434, 0.562, 0.6064, -0.5625, 0.09328, 0.7829, -0.6152, 0.9184, 0.2877, -0.2715, 0.891, 0.2776, -0.3592, 0.562, 0.6064, -0.5625, 0.595, 0.6703, -0.4434, 0.9184, 0.2877, -0.2715, 0.9844, -0.1755, -0.01477, 0.9906, -0.1251, -0.05492, 0.891, 0.2776, -0.3592, 0.7772, -0.5783, 0.2479, 0.8246, -0.4961, 0.2719, 0.9906, -0.1251, -0.05492, 0.9844, -0.1755, -0.01477, 0.7772, -0.5783, 0.2479, 0.3756, -0.8138, 0.4434, 0.4301, -0.7293, 0.5321, 0.8246, -0.4961, 0.2719, -0.1067, -0.8405, 0.5312, -0.08509, -0.7545, 0.6508, 0.4301, -0.7293, 0.5321, 0.3756, -0.8138, 0.4434, -0.1067, -0.8405, 0.5312, -0.5623, -0.6611, 0.4967, -0.5756, -0.5628, 0.5933, -0.08509, -0.7545, 0.6508, -0.8879, -0.3072, 0.3426, -0.9024, -0.2096, 0.3766, -0.5756, -0.5628, 0.5933, -0.5623, -0.6611, 0.4967, -0.8879, -0.3072, 0.3426, -0.9846, 0.1453, 0.09707, -0.9773, 0.2021, 0.06366, -0.9024, -0.2096, 0.3766, -0.9024, -0.2096, 0.3766, -0.9773, 0.2021, 0.06366, -0.8762, -0.1788, 0.4476, -0.5404, -0.4786, 0.6921, -0.9773, 0.2021, 0.06366, -0.7892, 0.5572, -0.2582, -0.9806, 0.1753, 0.08769, -0.8762, -0.1788, 0.4476, 0.8158, -0.4669, 0.3413, 0.4301, -0.7293, 0.5321, -0.08509, -0.7545, 0.6508, 0.4307, -0.6451, 0.6311, -0.08509, -0.7545, 0.6508, -0.5756, -0.5628, 0.5933, -0.06405, -0.6489, 0.7582, 0.4307, -0.6451, 0.6311, 0.8927, 0.1995, -0.4042, 0.9906, -0.1251, -0.05492, 0.8246, -0.4961, 0.2719, 0.9867, -0.1583, -0.03756, 0.8246, -0.4961, 0.2719, 0.4301, -0.7293, 0.5321, 0.8158, -0.4669, 0.3413, 0.9867, -0.1583, -0.03756, 0.06848, 0.6834, -0.7268, 0.562, 0.6064, -0.5625, 0.891, 0.2776, -0.3592, 0.5562, 0.5084, -0.6573, 0.891, 0.2776, -0.3592, 0.9906, -0.1251, -0.05492, 0.8927, 0.1995, -0.4042, 0.5562, 0.5084, -0.6573, -0.8212, 0.4892, -0.294, -0.3977, 0.7661, -0.5049, 0.09328, 0.7829, -0.6152, -0.4369, 0.6761, -0.5933, 0.09328, 0.7829, -0.6152, 0.562, 0.6064, -0.5625, 0.06848, 0.6834, -0.7268, -0.4369, 0.6761, -0.5933, -0.7892, 0.5572, -0.2582, -0.3977, 0.7661, -0.5049, -0.8212, 0.4892, -0.294, -0.9806, 0.1753, 0.08769, -0.06405, -0.6489, 0.7582, -0.5756, -0.5628, 0.5933, -0.9024, -0.2096, 0.3766, -0.5404, -0.4786, 0.6921, -0.8042, 0.5684, -0.1737, -0.7892, 0.5572, -0.2582, -0.9773, 0.2021, 0.06366, -0.9846, 0.1453, 0.09707, 0.8165, -0.09258, -0.5699, 0.8937, -0.2073, -0.3978, 0.9976, 0.02691, 0.06309, 0.9977, 0.005168, -0.06748, 0.4452, -0.1611, -0.8808, 0.5327, -0.3946, -0.7487, 0.8937, -0.2073, -0.3978, 0.8165, -0.09258, -0.5699, 0.4452, -0.1611, -0.8808, 0.006304, -0.1933, -0.9811, 0.01532, -0.4774, -0.8786, 0.5327, -0.3946, -0.7487, -0.4339, -0.1893, -0.8809, -0.5064, -0.4279, -0.7486, 0.01532, -0.4774, -0.8786, 0.006304, -0.1933, -0.9811, -0.4339, -0.1893, -0.8809, -0.809, -0.1447, -0.5698, -0.8786, -0.2642, -0.3978, -0.5064, -0.4279, -0.7486, -0.996, -0.05881, -0.06759, -0.9973, -0.03713, 0.06303, -0.8786, -0.2642, -0.3978, -0.809, -0.1447, -0.5698, -0.996, -0.05881, -0.06759, -0.8775, 0.04546, 0.4775, -0.8476, 0.1933, 0.4943, -0.9973, -0.03713, 0.06303, -0.498, 0.1282, 0.8577, -0.4883, 0.3691, 0.7907, -0.8476, 0.1933, 0.4943, -0.8775, 0.04546, 0.4775, -0.498, 0.1282, 0.8577, -0.005343, 0.1679, 0.9858, -0.0142, 0.4446, 0.8956, -0.4883, 0.3691, 0.7907, 0.4882, 0.1599, 0.858, 0.4637, 0.3997, 0.7907, -0.0142, 0.4446, 0.8956, -0.005343, 0.1679, 0.9858, 0.4882, 0.1599, 0.858, 0.8727, 0.1016, 0.4775, 0.8334, 0.2472, 0.4944, 0.4637, 0.3997, 0.7907, 1.0, 0.001934, 0.004822, 0.8691, -0.3195, -0.3776, 0.8751, -0.2696, -0.402, 0.9997, 0.02149, 0.007414, 0.4841, 0.5022, 0.7165, -0.01807, 0.5631, 0.8262, -0.0199, 0.6205, 0.784, 0.4882, 0.5486, 0.6788, 0.862, 0.3209, 0.3925, 0.8567, 0.304, 0.4168, 0.4841, 0.5022, 0.7165, 0.4882, 0.5486, 0.6788, -0.5153, 0.4702, 0.7165, -0.8744, 0.2485, 0.4168, -0.8808, 0.265, 0.3925, -0.5223, 0.5162, 0.6788, -0.0199, 0.6205, 0.784, -0.01807, 0.5631, 0.8262, -0.5153, 0.4702, 0.7165, -0.5223, 0.5162, 0.6788, -0.9991, -0.04262, 0.007445, -0.8559, -0.3252, -0.402, -0.8468, -0.3747, -0.3776, -0.9981, -0.06222, 0.004794, -0.8808, 0.265, 0.3925, -0.8744, 0.2485, 0.4168, -0.9991, -0.04262, 0.007445, -0.9981, -0.06222, 0.004794, -0.4835, -0.5234, -0.7017, 0.01868, -0.5842, -0.8114, 0.021, -0.6568, -0.7538, -0.4736, -0.5903, -0.6536, -0.8468, -0.3747, -0.3776, -0.8559, -0.3252, -0.402, -0.4835, -0.5234, -0.7017, -0.4736, -0.5903, -0.6536, 0.5161, -0.4913, -0.7016, 0.8751, -0.2696, -0.402, 0.8691, -0.3195, -0.3776, 0.5104, -0.5588, -0.6536, 0.021, -0.6568, -0.7538, 0.01868, -0.5842, -0.8114, 0.5161, -0.4913, -0.7016, 0.5104, -0.5588, -0.6536, 0.9976, 0.02691, 0.06309, 1.0, 0.001934, 0.004822, 0.862, 0.3209, 0.3925, 0.8334, 0.2472, 0.4944, 0.9976, 0.02691, 0.06309, 0.8937, -0.2073, -0.3978, 0.8691, -0.3195, -0.3776, 1.0, 0.001934, 0.004822, 0.4882, 0.5486, 0.6788, -0.0199, 0.6205, 0.784, -0.0142, 0.4446, 0.8956, 0.4637, 0.3997, 0.7907, 0.8334, 0.2472, 0.4944, 0.862, 0.3209, 0.3925, 0.4882, 0.5486, 0.6788, 0.4637, 0.3997, 0.7907, -0.5223, 0.5162, 0.6788, -0.8808, 0.265, 0.3925, -0.8476, 0.1933, 0.4943, -0.4883, 0.3691, 0.7907, -0.0142, 0.4446, 0.8956, -0.0199, 0.6205, 0.784, -0.5223, 0.5162, 0.6788, -0.4883, 0.3691, 0.7907, -0.9981, -0.06222, 0.004794, -0.8468, -0.3747, -0.3776, -0.8786, -0.2642, -0.3978, -0.9973, -0.03713, 0.06303, -0.8476, 0.1933, 0.4943, -0.8808, 0.265, 0.3925, -0.9981, -0.06222, 0.004794, -0.9973, -0.03713, 0.06303, -0.4736, -0.5903, -0.6536, 0.021, -0.6568, -0.7538, 0.01532, -0.4774, -0.8786, -0.5064, -0.4279, -0.7486, -0.8786, -0.2642, -0.3978, -0.8468, -0.3747, -0.3776, -0.4736, -0.5903, -0.6536, -0.5064, -0.4279, -0.7486, 0.5104, -0.5588, -0.6536, 0.8691, -0.3195, -0.3776, 0.8937, -0.2073, -0.3978, 0.5327, -0.3946, -0.7487, 0.01532, -0.4774, -0.8786, 0.021, -0.6568, -0.7538, 0.5104, -0.5588, -0.6536, 0.5327, -0.3946, -0.7487, 0.9976, 0.02691, 0.06309, 0.8334, 0.2472, 0.4944, 0.8727, 0.1016, 0.4775, 0.9977, 0.005168, -0.06748, 0.8686, -0.4151, -0.2707, 0.8894, -0.4137, -0.1944, 0.9987, 0.04718, 0.02104, 1.0, 0.006653, 0.001077, 0.5111, -0.7235, -0.464, 0.5347, -0.7667, -0.3553, 0.8894, -0.4137, -0.1944, 0.8686, -0.4151, -0.2707, 0.5111, -0.7235, -0.464, 0.0272, -0.8455, -0.5333, 0.02912, -0.9094, -0.4149, 0.5347, -0.7667, -0.3553, -0.4636, -0.7548, -0.464, -0.4845, -0.7994, -0.3553, 0.02912, -0.9094, -0.4149, 0.0272, -0.8455, -0.5333, -0.8402, -0.4699, -0.2707, -0.8611, -0.4699, -0.1943, -0.4845, -0.7994, -0.3553, -0.4636, -0.7548, -0.464, -0.8402, -0.4699, -0.2707, -0.9983, -0.05749, 0.001058, -0.9996, -0.01702, 0.02101, -0.8611, -0.4699, -0.1943, -0.8852, 0.3726, 0.2785, -0.8706, 0.4341, 0.2314, -0.9996, -0.01702, 0.02101, -0.9983, -0.05749, 0.001058, -0.8852, 0.3726, 0.2785, -0.5284, 0.6983, 0.483, -0.5155, 0.7668, 0.3825, -0.8706, 0.4341, 0.2314, -0.02651, 0.8295, 0.5578, -0.02872, 0.8989, 0.4373, -0.5155, 0.7668, 0.3825, -0.5284, 0.6983, 0.483, 0.4826, 0.7307, 0.4829, 0.4653, 0.7982, 0.3825, -0.02872, 0.8989, 0.4373, -0.02651, 0.8295, 0.5578, 0.4826, 0.7307, 0.4829, 0.8595, 0.4286, 0.2785, 0.8409, 0.4892, 0.2315, 0.4653, 0.7982, 0.3825, 0.8592, 0.4877, 0.1548, 0.8409, 0.4892, 0.2315, 0.9987, 0.04718, 0.02104, 0.8894, -0.4137, -0.1944, 0.8692, -0.4725, -0.1461, 1.0, 0.006117, 0.002535, 0.9987, 0.04718, 0.02104, 0.8894, -0.4137, -0.1944, 1.0, 0.006117, 0.002535, 0.8592, 0.4877, 0.1548, 0.9987, 0.04718, 0.02104, 1.0, 0.006117, 0.002535, -0.03053, 0.9506, 0.3088, -0.02872, 0.8989, 0.4373, 0.4653, 0.7982, 0.3825, 0.4804, 0.8353, 0.2675, -0.03053, 0.9506, 0.3088, 0.4653, 0.7982, 0.3825, 0.4804, 0.8353, 0.2675, 0.4653, 0.7982, 0.3825, 0.8409, 0.4892, 0.2315, 0.4804, 0.8353, 0.2675, 0.8409, 0.4892, 0.2315, 0.8592, 0.4877, 0.1548, -0.533, 0.8027, 0.2675, -0.5155, 0.7668, 0.3825, -0.02872, 0.8989, 0.4373, -0.02872, 0.8989, 0.4373, -0.03053, 0.9506, 0.3088, -0.533, 0.8027, 0.2675, -0.9983, -0.05811, 0.002504, -0.9996, -0.01702, 0.02101, -0.8706, 0.4341, 0.2314, -0.8886, 0.4317, 0.1548, -0.9983, -0.05811, 0.002504, -0.8706, 0.4341, 0.2314, -0.8886, 0.4317, 0.1548, -0.8706, 0.4341, 0.2314, -0.5155, 0.7668, 0.3825, -0.8886, 0.4317, 0.1548, -0.5155, 0.7668, 0.3825, -0.533, 0.8027, 0.2675, -0.4593, -0.8519, -0.2517, -0.4845, -0.7994, -0.3553, -0.8611, -0.4699, -0.1943, -0.8371, -0.5272, -0.1461, -0.4593, -0.8519, -0.2517, -0.8611, -0.4699, -0.1943, -0.8371, -0.5272, -0.1461, -0.8611, -0.4699, -0.1943, -0.9996, -0.01702, 0.02101, -0.8371, -0.5272, -0.1461, -0.9996, -0.01702, 0.02101, -0.9983, -0.05811, 0.002504, 0.03094, -0.9567, -0.2895, 0.02912, -0.9094, -0.4149, -0.4845, -0.7994, -0.3553, -0.4845, -0.7994, -0.3553, -0.4593, -0.8519, -0.2517, 0.03094, -0.9567, -0.2895, 0.8692, -0.4725, -0.1461, 0.8894, -0.4137, -0.1944, 0.5347, -0.7667, -0.3553, 0.513, -0.8206, -0.2517, 0.8692, -0.4725, -0.1461, 0.5347, -0.7667, -0.3553, 0.513, -0.8206, -0.2517, 0.5347, -0.7667, -0.3553, 0.02912, -0.9094, -0.4149, 0.513, -0.8206, -0.2517, 0.02912, -0.9094, -0.4149, 0.03094, -0.9567, -0.2895, 1.0, 0.001934, 0.004822, 0.9997, 0.02149, 0.007414, 0.8567, 0.304, 0.4168, 0.862, 0.3209, 0.3925, 0.9987, 0.04718, 0.02104, 0.8409, 0.4892, 0.2315, 0.8595, 0.4286, 0.2785, 1.0, 0.006653, 0.001077, 0.2615, -0.9649, -0.02545, 0.1457, -0.8602, -0.4888, -0.07196, -0.9417, -0.3286, 0.1447, -0.9763, 0.1611, 0.003942, -0.5801, -0.8145, -0.2784, -0.6338, -0.7217, -0.07196, -0.9417, -0.3286, 0.1457, -0.8602, -0.4888, -0.1409, -0.1829, -0.973, -0.2681, 0.286, -0.92, -0.4329, 0.3876, -0.8139, -0.4106, -0.1418, -0.9007, 0.003942, -0.5801, -0.8145, -0.1409, -0.1829, -0.973, -0.4106, -0.1418, -0.9007, -0.2784, -0.6338, -0.7217, -0.3373, 0.7221, -0.604, -0.3417, 0.7983, -0.4959, -0.4329, 0.3876, -0.8139, -0.2681, 0.286, -0.92, -0.3063, 0.9481, -0.08487, -0.1623, 0.9852, -0.0556, -0.3417, 0.7983, -0.4959, -0.3373, 0.7221, -0.604, -0.1875, 0.8774, 0.4416, 0.05357, 0.9195, 0.3893, -0.1623, 0.9852, -0.0556, -0.3063, 0.9481, -0.08487, -0.1875, 0.8774, 0.4416, -0.02854, 0.5728, 0.8192, 0.2449, 0.63, 0.7369, 0.05357, 0.9195, 0.3893, 0.1339, 0.1187, 0.9839, 0.3637, 0.1874, 0.9125, 0.2449, 0.63, 0.7369, -0.02854, 0.5728, 0.8192, 0.1339, 0.1187, 0.9839, 0.2642, -0.3989, 0.8781, 0.3857, -0.3087, 0.8695, 0.3637, 0.1874, 0.9125, 0.3126, -0.8122, 0.4924, 0.3086, -0.737, 0.6013, 0.3857, -0.3087, 0.8695, 0.2642, -0.3989, 0.8781, 0.2967, -0.7777, 0.5543, 0.0283, -0.9859, 0.1652, 0.3132, -0.7693, 0.5569, 0.4591, -0.3466, 0.818, 0.1527, 0.9377, 0.3121, 0.4287, 0.6384, 0.6393, 0.5314, 0.1619, 0.8315, 0.3664, 0.6388, 0.6765, 0.5314, 0.1619, 0.8315, 0.4821, -0.3579, 0.7997, 0.4784, 0.1687, 0.8618, 0.3664, 0.6388, 0.6765, -0.3381, 0.769, -0.5425, -0.08528, 0.9835, -0.1595, 0.2019, 0.9399, 0.2754, -0.1051, 0.9854, -0.1342, 0.2019, 0.9399, 0.2754, 0.4287, 0.6384, 0.6393, 0.1527, 0.9377, 0.3121, -0.1051, 0.9854, -0.1342, -0.5033, -0.1691, -0.8474, -0.5308, 0.3347, -0.7786, -0.3544, 0.7601, -0.5447, -0.4839, 0.3464, -0.8036, -0.3544, 0.7601, -0.5447, -0.08528, 0.9835, -0.1595, -0.3381, 0.769, -0.5425, -0.4839, 0.3464, -0.8036, 0.08018, -0.9857, 0.1485, -0.2502, -0.9324, -0.2609, -0.468, -0.6366, -0.613, -0.1776, -0.938, -0.2978, -0.468, -0.6366, -0.613, -0.5709, -0.1754, -0.8021, -0.3912, -0.639, -0.6623, -0.1776, -0.938, -0.2978, -0.5709, -0.1754, -0.8021, -0.5308, 0.3347, -0.7786, -0.5033, -0.1691, -0.8474, -0.3912, -0.639, -0.6623, 0.0283, -0.9859, 0.1652, -0.2502, -0.9324, -0.2609, 0.08018, -0.9857, 0.1485, 0.3132, -0.7693, 0.5569, 0.3086, -0.737, 0.6013, 0.2967, -0.7777, 0.5543, 0.4821, -0.3579, 0.7997, 0.3857, -0.3087, 0.8695, 0.5314, 0.1619, 0.8315, 0.4287, 0.6384, 0.6393, 0.2449, 0.63, 0.7369, 0.3637, 0.1874, 0.9125, 0.3857, -0.3087, 0.8695, 0.4821, -0.3579, 0.7997, 0.5314, 0.1619, 0.8315, 0.3637, 0.1874, 0.9125, 0.2019, 0.9399, 0.2754, -0.08528, 0.9835, -0.1595, -0.1623, 0.9852, -0.0556, 0.05357, 0.9195, 0.3893, 0.2449, 0.63, 0.7369, 0.4287, 0.6384, 0.6393, 0.2019, 0.9399, 0.2754, 0.05357, 0.9195, 0.3893, -0.1623, 0.9852, -0.0556, -0.08528, 0.9835, -0.1595, -0.3544, 0.7601, -0.5447, -0.3417, 0.7983, -0.4959, -0.3417, 0.7983, -0.4959, -0.3544, 0.7601, -0.5447, -0.5308, 0.3347, -0.7786, -0.4329, 0.3876, -0.8139, -0.468, -0.6366, -0.613, -0.2502, -0.9324, -0.2609, -0.07196, -0.9417, -0.3286, -0.2784, -0.6338, -0.7217, -0.5709, -0.1754, -0.8021, -0.468, -0.6366, -0.613, -0.2784, -0.6338, -0.7217, -0.4106, -0.1418, -0.9007, -0.4329, 0.3876, -0.8139, -0.5308, 0.3347, -0.7786, -0.5709, -0.1754, -0.8021, -0.4106, -0.1418, -0.9007, 0.0283, -0.9859, 0.1652, 0.2967, -0.7777, 0.5543, 0.3086, -0.737, 0.6013, 0.1447, -0.9763, 0.1611, -0.07196, -0.9417, -0.3286, -0.2502, -0.9324, -0.2609, 0.0283, -0.9859, 0.1652, 0.1447, -0.9763, 0.1611, 0.2857, -0.9556, 0.07177, 0.3072, -0.9498, 0.05984, 0.3035, -0.7798, 0.5476, 0.2961, -0.7758, 0.5572, 0.1904, -0.881, -0.433, 0.2231, -0.8686, -0.4424, 0.3072, -0.9498, 0.05984, 0.2857, -0.9556, 0.07177, 0.1904, -0.881, -0.433, 0.03575, -0.571, -0.8202, 0.07386, -0.559, -0.8259, 0.2231, -0.8686, -0.4424, -0.1364, -0.1094, -0.9846, -0.101, -0.1032, -0.9895, 0.07386, -0.559, -0.8259, 0.03575, -0.571, -0.8202, -0.2794, 0.3785, -0.8824, -0.2553, 0.3783, -0.8898, -0.101, -0.1032, -0.9895, -0.1364, -0.1094, -0.9846, -0.2794, 0.3785, -0.8824, -0.3551, 0.7619, -0.5417, -0.3479, 0.7581, -0.5516, -0.2553, 0.3783, -0.8898, -0.3432, 0.9376, -0.05545, -0.3534, 0.9333, -0.06383, -0.3479, 0.7581, -0.5516, -0.3551, 0.7619, -0.5417, -0.3432, 0.9376, -0.05545, -0.2476, 0.8604, 0.4454, -0.2698, 0.8551, 0.4427, -0.3534, 0.9333, -0.06383, -0.09426, 0.5523, 0.8283, -0.1194, 0.5435, 0.8309, -0.2698, 0.8551, 0.4427, -0.2476, 0.8604, 0.4454, 0.07642, 0.09507, 0.9925, 0.0573, 0.08267, 0.9949, -0.1194, 0.5435, 0.8309, -0.09426, 0.5523, 0.8283, 0.07642, 0.09507, 0.9925, 0.2194, -0.391, 0.8938, 0.2122, -0.4023, 0.8906, 0.0573, 0.08267, 0.9949, 0.3035, -0.7798, 0.5476, 0.3129, -0.7719, 0.5534, 0.2138, -0.3948, 0.8936, 0.2122, -0.4023, 0.8906, 0.3262, -0.9431, 0.06469, 0.2486, -0.8621, -0.4416, 0.3224, -0.9445, 0.06272, 0.3179, -0.7718, 0.5507, 0.2261, -0.393, 0.8913, 0.3129, -0.7719, 0.5534, 0.3262, -0.9431, 0.06469, 0.3179, -0.7718, 0.5507, -0.1041, 0.5488, 0.8294, -0.254, 0.8595, 0.4435, -0.1254, 0.5412, 0.8315, 0.05377, 0.08568, 0.9949, 0.05377, 0.08568, 0.9949, 0.2138, -0.3948, 0.8936, 0.07165, 0.09042, 0.9933, -0.1041, 0.5488, 0.8294, -0.338, 0.9392, -0.06095, -0.2728, 0.852, 0.4468, -0.1254, 0.5412, 0.8315, -0.254, 0.8595, 0.4435, -0.3512, 0.9346, -0.05697, -0.2728, 0.852, 0.4468, -0.338, 0.9392, -0.06095, -0.3335, 0.7665, -0.5489, -0.08669, -0.09543, -0.9917, 0.08851, -0.5542, -0.8277, -0.0779, -0.09102, -0.9928, -0.2383, 0.3911, -0.889, -0.3382, 0.7664, -0.5462, -0.3512, 0.9346, -0.05697, -0.3335, 0.7665, -0.5489, -0.2414, 0.3878, -0.8896, -0.2383, 0.3911, -0.889, -0.2414, 0.3878, -0.8896, -0.08669, -0.09543, -0.9917, -0.2383, 0.3911, -0.889, 0.2384, -0.8649, -0.4417, 0.1006, -0.5501, -0.8291, -0.0779, -0.09102, -0.9928, 0.08851, -0.5542, -0.8277, 0.2486, -0.8621, -0.4416, 0.1006, -0.5501, -0.8291, 0.2384, -0.8649, -0.4417, 0.3224, -0.9445, 0.06272, 0.3035, -0.7798, 0.5476, 0.3072, -0.9498, 0.05984, 0.3262, -0.9431, 0.06469, 0.3129, -0.7719, 0.5534, 0.05377, 0.08568, 0.9949, -0.1254, 0.5412, 0.8315, -0.1194, 0.5435, 0.8309, 0.0573, 0.08267, 0.9949, 0.2122, -0.4023, 0.8906, 0.2138, -0.3948, 0.8936, 0.05377, 0.08568, 0.9949, 0.0573, 0.08267, 0.9949, -0.1194, 0.5435, 0.8309, -0.1254, 0.5412, 0.8315, -0.2728, 0.852, 0.4468, -0.2698, 0.8551, 0.4427, -0.3512, 0.9346, -0.05697, -0.3382, 0.7664, -0.5462, -0.3479, 0.7581, -0.5516, -0.3534, 0.9333, -0.06383, -0.2698, 0.8551, 0.4427, -0.2728, 0.852, 0.4468, -0.3512, 0.9346, -0.05697, -0.3534, 0.9333, -0.06383, -0.2383, 0.3911, -0.889, -0.0779, -0.09102, -0.9928, -0.101, -0.1032, -0.9895, -0.2553, 0.3783, -0.8898, -0.3479, 0.7581, -0.5516, -0.3382, 0.7664, -0.5462, -0.2383, 0.3911, -0.889, -0.2553, 0.3783, -0.8898, -0.101, -0.1032, -0.9895, -0.0779, -0.09102, -0.9928, 0.1006, -0.5501, -0.8291, 0.07386, -0.559, -0.8259, 0.2486, -0.8621, -0.4416, 0.3262, -0.9431, 0.06469, 0.3072, -0.9498, 0.05984, 0.2231, -0.8686, -0.4424, 0.07386, -0.559, -0.8259, 0.1006, -0.5501, -0.8291, 0.2486, -0.8621, -0.4416, 0.2231, -0.8686, -0.4424, 0.07165, 0.09042, 0.9933, 0.2138, -0.3948, 0.8936, 0.3129, -0.7719, 0.5534, 0.2261, -0.393, 0.8913, 0.3035, -0.7798, 0.5476, 0.2122, -0.4023, 0.8906, 0.2194, -0.391, 0.8938, 0.2961, -0.7758, 0.5572, 0.4784, 0.1687, 0.8618, 0.4821, -0.3579, 0.7997, 0.2967, -0.7777, 0.5543, 0.4591, -0.3466, 0.818, 0.2615, -0.9649, -0.02545, 0.1447, -0.9763, 0.1611, 0.3086, -0.737, 0.6013, 0.3126, -0.8122, 0.4924])] * 3)])

# ---- objects
ob_tree004 = bpy.data.objects.new('Tree004', me_tree004mesh)

# ---- transforms, parenting, visibility, modifiers, constraints
ob_tree004.location = (0.0, 0.0, 0.0)
ob_tree004.scale = (5.0, 5.0, 5.0)
ob_tree004.color = (0.8, 0.8, 0.8, 1.0)
ob_tree004.lineart.crease_threshold = 0.0

# ---- collection membership
scene.collection.objects.link(ob_tree004)

# ---- scene / render settings (as saved in the file)
scene.frame_start = 1; scene.frame_end = 250; scene.frame_set(1)
scene.render.engine = 'BLENDER_EEVEE_NEXT'
scene.render.fps = 30
scene.cycles.use_denoising = False
scene.cycles.samples = 128
scene.cycles.sampling_pattern = 'TABULATED_SOBOL'
scene.cycles.use_adaptive_sampling = False
scene.cycles.use_light_tree = False
scene.view_settings.view_transform = 'Filmic'
bpy.context.view_layer.update()

# ---- added for rendering (the .blend has no active camera and no usable light): camera, sun
cam_auto = bpy.data.cameras.new('AutoCamera')
cam_auto.lens = 50.0
cam_auto.sensor_width = 36.0
cam_auto.clip_end = 1797.2
ob_auto_camera = bpy.data.objects.new('AutoCamera', cam_auto)
scene.collection.objects.link(ob_auto_camera)
ob_auto_camera.location = (101.089, -125.232, 136.822)
ob_auto_camera.rotation_euler = (1.09748, -7.21219e-08, 0.694738)
scene.camera = ob_auto_camera
light_auto_sun = bpy.data.lights.new('AutoSun', 'SUN')
light_auto_sun.energy = 3.0
light_auto_sun.angle = 0.0523599
ob_auto_sun = bpy.data.objects.new('AutoSun', light_auto_sun)
scene.collection.objects.link(ob_auto_sun)
ob_auto_sun.rotation_euler = (0.872665, 0.174533, 0.523599)
bpy.context.view_layer.update()
